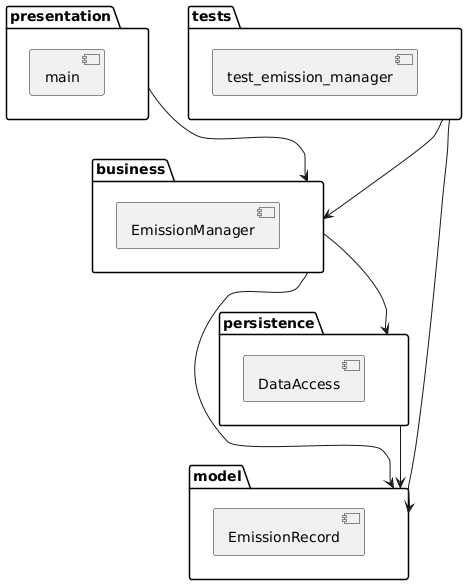

The diagram above was rendered by PlantUML. Its source (embedded in the PNG):
@startuml
package "model" {
  [EmissionRecord]
}
package "persistence" {
  [DataAccess]
}
package "business" {
  [EmissionManager]
}
package "presentation" {
  [main]
}
package "tests" {
  [test_emission_manager]
}

presentation --> business
business --> persistence
business --> model
persistence --> model
tests --> business
tests --> model
@enduml